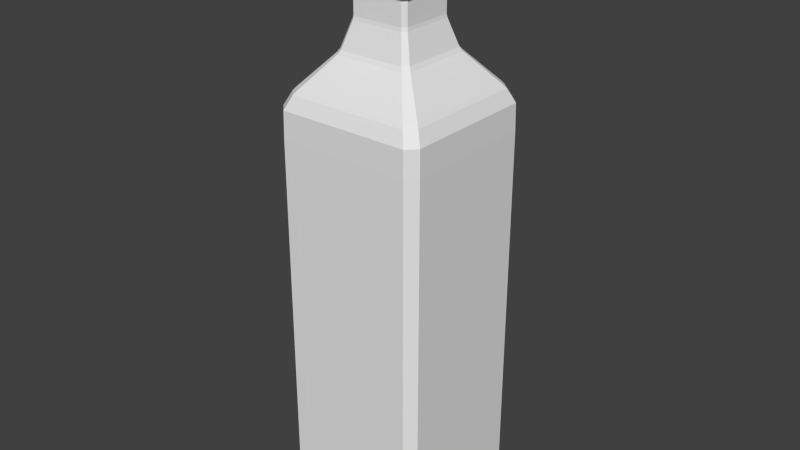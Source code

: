# Source: scotsch.blend  (saved by Blender 2.76.0; exported with 4.5.12 LTS)
import bpy
from mathutils import Matrix  # noqa: F401  (used for matrix-valued properties, if any)

bpy.ops.wm.read_factory_settings(use_empty=True)
scene = bpy.context.scene
scene.name = 'Scene'

# ---- collections
col_collection_1 = bpy.data.collections.new('Collection 1'); scene.collection.children.link(col_collection_1)

# ---- world
world_world = bpy.data.worlds.new('World'); scene.world = world_world
world_world.color = (0.05088, 0.05088, 0.05088)
world_world.use_sun_shadow = False
world_world.sun_shadow_jitter_overblur = 0.0
world_world.cycles.sampling_method = 'MANUAL'
world_world.cycles.sample_map_resolution = 256

# ---- meshes
me_cube_001 = bpy.data.meshes.new('Cube.001')
me_cube_001.from_pydata([(-0.08308, -0.08308, -0.001069), (-0.08308, -0.08308, 0.446), (-0.08308, 0.08308, -0.001069), (-0.08308, 0.08308, 0.446), (0.08308, -0.08308, -0.001069), (0.08308, -0.08308, 0.446), (0.08308, 0.08308, -0.001069), (0.08308, 0.08308, 0.446), (-0.07511, -0.07511, 0.4627), (-0.07511, 0.07511, 0.4627), (0.07511, -0.07511, 0.4627), (0.07511, 0.07511, 0.4627), (-0.04195, -0.04195, 0.5005), (-0.04195, 0.04195, 0.5005), (0.04195, -0.04195, 0.5005), (0.04195, 0.04195, 0.5005), (-0.03191, -0.03191, 0.5324), (-0.03191, 0.03191, 0.5324), (0.03191, -0.03191, 0.5324), (0.03191, 0.03191, 0.5324), (-0.03191, -0.03191, 0.5586), (-0.03191, 0.03191, 0.5586), (0.03191, -0.03191, 0.5586), (0.03191, 0.03191, 0.5586), (-0.03442, -0.03442, 0.56), (-0.03442, 0.03442, 0.56), (0.03442, -0.03442, 0.56), (0.03442, 0.03442, 0.56), (-0.03442, -0.03442, 0.6384), (-0.03442, 0.03442, 0.6384), (0.03442, -0.03442, 0.6384), (0.03442, 0.03442, 0.6384)], [], [(1, 3, 2, 0), (3, 7, 6, 2), (7, 5, 4, 6), (5, 1, 0, 4), (0, 2, 6, 4), (5, 7, 11, 10), (10, 11, 15, 14), (3, 1, 8, 9), (1, 5, 10, 8), (7, 3, 9, 11), (14, 15, 19, 18), (9, 8, 12, 13), (8, 10, 14, 12), (11, 9, 13, 15), (16, 18, 22, 20), (13, 12, 16, 17), (12, 14, 18, 16), (15, 13, 17, 19), (22, 23, 27, 26), (19, 17, 21, 23), (18, 19, 23, 22), (17, 16, 20, 21), (25, 24, 28, 29), (21, 20, 24, 25), (20, 22, 26, 24), (23, 21, 25, 27), (30, 31, 29, 28), (24, 26, 30, 28), (27, 25, 29, 31), (26, 27, 31, 30)])
_uv = me_cube_001.uv_layers.new(name='UVMap')
_uv.uv.foreach_set('vector', [0.3457, 0.6812, 0.3457, 0.6812, 0.3457, 0.01502, 0.3457, 0.01502, 0.3457, 0.6812, 0.6551, 0.6812, 0.6551, 0.01502, 0.3457, 0.01502, 0.6551, 0.6812, 0.6551, 0.6812, 0.6551, 0.01502, 0.6551, 0.01502, 0.6551, 0.6812, 0.3457, 0.6812, 0.3457, 0.01502, 0.6551, 0.01502, 0.3457, 0.01502, 0.3457, 0.01502, 0.6551, 0.01502, 0.6551, 0.01502, 0.6551, 0.6812, 0.6551, 0.6812, 0.6402, 0.706, 0.6402, 0.706, 0.6402, 0.706, 0.6402, 0.706, 0.5785, 0.7623, 0.5785, 0.7623, 0.3457, 0.6812, 0.3457, 0.6812, 0.3605, 0.706, 0.3605, 0.706, 0.3457, 0.6812, 0.6551, 0.6812, 0.6402, 0.706, 0.3605, 0.706, 0.6551, 0.6812, 0.3457, 0.6812, 0.3605, 0.706, 0.6402, 0.706, 0.5785, 0.7623, 0.5785, 0.7623, 0.5598, 0.8099, 0.5598, 0.8099, 0.3605, 0.706, 0.3605, 0.706, 0.4223, 0.7623, 0.4223, 0.7623, 0.3605, 0.706, 0.6402, 0.706, 0.5785, 0.7623, 0.4223, 0.7623, 0.6402, 0.706, 0.3605, 0.706, 0.4223, 0.7623, 0.5785, 0.7623, 0.4409, 0.8099, 0.5598, 0.8099, 0.5598, 0.8488, 0.4409, 0.8488, 0.4223, 0.7623, 0.4223, 0.7623, 0.4409, 0.8099, 0.4409, 0.8099, 0.4223, 0.7623, 0.5785, 0.7623, 0.5598, 0.8099, 0.4409, 0.8099, 0.5785, 0.7623, 0.4223, 0.7623, 0.4409, 0.8099, 0.5598, 0.8099, 0.5598, 0.8488, 0.5598, 0.8488, 0.5645, 0.851, 0.5645, 0.851, 0.5598, 0.8099, 0.4409, 0.8099, 0.4409, 0.8488, 0.5598, 0.8488, 0.5598, 0.8099, 0.5598, 0.8099, 0.5598, 0.8488, 0.5598, 0.8488, 0.4409, 0.8099, 0.4409, 0.8099, 0.4409, 0.8488, 0.4409, 0.8488, 0.4363, 0.851, 0.4363, 0.851, 0.4363, 0.9678, 0.4363, 0.9678, 0.4409, 0.8488, 0.4409, 0.8488, 0.4363, 0.851, 0.4363, 0.851, 0.4409, 0.8488, 0.5598, 0.8488, 0.5645, 0.851, 0.4363, 0.851, 0.5598, 0.8488, 0.4409, 0.8488, 0.4363, 0.851, 0.5645, 0.851, 0.5645, 0.9678, 0.5645, 0.9678, 0.4363, 0.9678, 0.4363, 0.9678, 0.4363, 0.851, 0.5645, 0.851, 0.5645, 0.9678, 0.4363, 0.9678, 0.5645, 0.851, 0.4363, 0.851, 0.4363, 0.9678, 0.5645, 0.9678, 0.5645, 0.851, 0.5645, 0.851, 0.5645, 0.9678, 0.5645, 0.9678])
me_cube_001.use_remesh_preserve_volume = False
me_cube_001.use_remesh_preserve_attributes = False
me_cube_001.use_mirror_vertex_groups = False
me_cube_001.update()

# ---- objects
ob_scotsch = bpy.data.objects.new('scotsch', me_cube_001)

# ---- transforms, parenting, visibility, modifiers, constraints
ob_scotsch.location = (0.0, 0.0, 0.0)
ob_scotsch.lineart.crease_threshold = 0.0
_m = ob_scotsch.modifiers.new('Bevel', 'BEVEL')
_m.width = 6.288
_m.width_pct = 6.288
_m.limit_method = 'NONE'
_m.offset_type = 'PERCENT'
_m.spread = 0.0

# ---- collection membership
col_collection_1.objects.link(ob_scotsch)

# ---- scene / render settings (as saved in the file)
scene.frame_start = 1; scene.frame_end = 250; scene.frame_set(1)
scene.render.engine = 'BLENDER_EEVEE_NEXT'
scene.render.resolution_percentage = 50
scene.render.dither_intensity = 0.0
scene.cycles.use_denoising = False
scene.cycles.samples = 10
scene.cycles.sampling_pattern = 'TABULATED_SOBOL'
scene.cycles.light_sampling_threshold = 0.0
scene.cycles.use_adaptive_sampling = False
scene.cycles.use_light_tree = False
scene.cycles.blur_glossy = 0.0
scene.cycles.pixel_filter_type = 'GAUSSIAN'
scene.cycles.sample_clamp_indirect = 0.0
scene.view_settings.view_transform = 'Standard'
bpy.context.view_layer.update()

# ---- added for rendering (the .blend has no active camera and no usable light): camera, sun
cam_auto = bpy.data.cameras.new('AutoCamera')
cam_auto.lens = 50.0
cam_auto.sensor_width = 36.0
cam_auto.clip_end = 1000.0
ob_auto_camera = bpy.data.objects.new('AutoCamera', cam_auto)
scene.collection.objects.link(ob_auto_camera)
ob_auto_camera.location = (0.630352, -0.756422, 0.822958)
ob_auto_camera.rotation_euler = (1.09748, -7.21219e-08, 0.694738)
scene.camera = ob_auto_camera
light_auto_sun = bpy.data.lights.new('AutoSun', 'SUN')
light_auto_sun.energy = 3.0
light_auto_sun.angle = 0.0523599
ob_auto_sun = bpy.data.objects.new('AutoSun', light_auto_sun)
scene.collection.objects.link(ob_auto_sun)
ob_auto_sun.rotation_euler = (0.872665, 0.174533, 0.523599)
bpy.context.view_layer.update()
